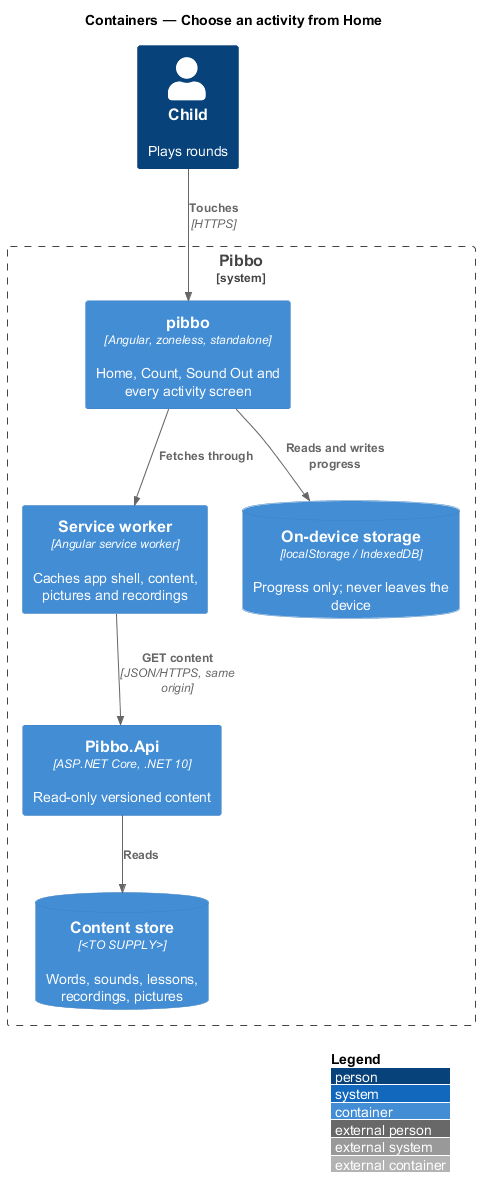

The diagram above was rendered by PlantUML. Its source (embedded in the PNG):
@startuml
!include <C4/C4_Container>
LAYOUT_WITH_LEGEND()
title Containers — Choose an activity from Home
Person(child, "Child", "Plays rounds")
System_Boundary(pibbo, "Pibbo") {
  Container(spa, "pibbo", "Angular, zoneless, standalone", "Home, Count, Sound Out and every activity screen")
  Container(sw, "Service worker", "Angular service worker", "Caches app shell, content, pictures and recordings")
  ContainerDb(store, "On-device storage", "localStorage / IndexedDB", "Progress only; never leaves the device")
  Container(api, "Pibbo.Api", "ASP.NET Core, .NET 10", "Read-only versioned content")
  ContainerDb(content, "Content store", "<TO SUPPLY>", "Words, sounds, lessons, recordings, pictures")
}
Rel(child, spa, "Touches", "HTTPS")
Rel(spa, sw, "Fetches through")
Rel(sw, api, "GET content", "JSON/HTTPS, same origin")
Rel(spa, store, "Reads and writes progress")
Rel(api, content, "Reads")
@enduml